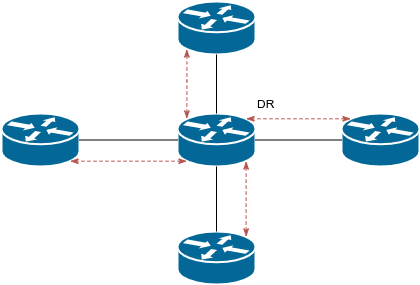

The diagram above was exported from draw.io. Its source (the exported page's mxGraphModel, read from the mxfile embedded in the PNG):
<mxGraphModel dx="760" dy="439" grid="1" gridSize="10" guides="1" tooltips="1" connect="1" arrows="1" fold="1" page="1" pageScale="1" pageWidth="850" pageHeight="1100" math="0" shadow="0">
  <root>
    <mxCell id="0" />
    <mxCell id="1" parent="0" />
    <mxCell id="2" value="" style="shape=mxgraph.cisco.routers.router;html=1;pointerEvents=1;dashed=0;fillColor=#036897;strokeColor=#ffffff;strokeWidth=2;verticalLabelPosition=bottom;verticalAlign=top;align=center;outlineConnect=0;" vertex="1" parent="1">
      <mxGeometry x="386" y="20" width="78" height="53" as="geometry" />
    </mxCell>
    <mxCell id="3" value="" style="shape=mxgraph.cisco.routers.router;html=1;pointerEvents=1;dashed=0;fillColor=#036897;strokeColor=#ffffff;strokeWidth=2;verticalLabelPosition=bottom;verticalAlign=top;align=center;outlineConnect=0;" vertex="1" parent="1">
      <mxGeometry x="210" y="132" width="78" height="53" as="geometry" />
    </mxCell>
    <mxCell id="4" value="" style="shape=mxgraph.cisco.routers.router;html=1;pointerEvents=1;dashed=0;fillColor=#036897;strokeColor=#ffffff;strokeWidth=2;verticalLabelPosition=bottom;verticalAlign=top;align=center;outlineConnect=0;" vertex="1" parent="1">
      <mxGeometry x="386" y="250" width="78" height="53" as="geometry" />
    </mxCell>
    <mxCell id="5" value="" style="shape=mxgraph.cisco.routers.router;html=1;pointerEvents=1;dashed=0;fillColor=#036897;strokeColor=#ffffff;strokeWidth=2;verticalLabelPosition=bottom;verticalAlign=top;align=center;outlineConnect=0;" vertex="1" parent="1">
      <mxGeometry x="550" y="132" width="78" height="53" as="geometry" />
    </mxCell>
    <mxCell id="6" value="DR" style="shape=mxgraph.cisco.routers.router;html=1;pointerEvents=1;dashed=0;fillColor=#036897;strokeColor=#ffffff;strokeWidth=2;verticalLabelPosition=top;verticalAlign=bottom;align=left;outlineConnect=0;labelPosition=right;" vertex="1" parent="1">
      <mxGeometry x="386" y="132" width="78" height="53" as="geometry" />
    </mxCell>
    <mxCell id="7" value="" style="endArrow=none;html=1;entryX=0;entryY=0.5;entryDx=0;entryDy=0;entryPerimeter=0;exitX=1;exitY=0.5;exitDx=0;exitDy=0;exitPerimeter=0;" edge="1" source="3" target="6" parent="1">
      <mxGeometry width="50" height="50" relative="1" as="geometry">
        <mxPoint x="320" y="150" as="sourcePoint" />
        <mxPoint x="370" y="100" as="targetPoint" />
      </mxGeometry>
    </mxCell>
    <mxCell id="8" value="" style="endArrow=none;html=1;entryX=0.5;entryY=0;entryDx=0;entryDy=0;entryPerimeter=0;exitX=0.5;exitY=1;exitDx=0;exitDy=0;exitPerimeter=0;" edge="1" source="2" target="6" parent="1">
      <mxGeometry width="50" height="50" relative="1" as="geometry">
        <mxPoint x="327" y="100" as="sourcePoint" />
        <mxPoint x="425" y="100" as="targetPoint" />
      </mxGeometry>
    </mxCell>
    <mxCell id="9" value="" style="endArrow=none;html=1;entryX=0;entryY=0.5;entryDx=0;entryDy=0;entryPerimeter=0;exitX=1;exitY=0.5;exitDx=0;exitDy=0;exitPerimeter=0;" edge="1" source="6" target="5" parent="1">
      <mxGeometry width="50" height="50" relative="1" as="geometry">
        <mxPoint x="480" y="132" as="sourcePoint" />
        <mxPoint x="530" y="82" as="targetPoint" />
      </mxGeometry>
    </mxCell>
    <mxCell id="10" value="" style="endArrow=none;html=1;entryX=0.5;entryY=1;entryDx=0;entryDy=0;entryPerimeter=0;exitX=0.5;exitY=0;exitDx=0;exitDy=0;exitPerimeter=0;" edge="1" source="4" target="6" parent="1">
      <mxGeometry width="50" height="50" relative="1" as="geometry">
        <mxPoint x="308" y="178.5" as="sourcePoint" />
        <mxPoint x="406" y="178.5" as="targetPoint" />
      </mxGeometry>
    </mxCell>
    <mxCell id="11" value="" style="endArrow=classicThin;dashed=1;html=1;fillColor=#f8cecc;strokeColor=#b85450;edgeStyle=orthogonalEdgeStyle;endFill=1;startArrow=classicThin;startFill=1;entryX=0.12;entryY=0.1;entryDx=0;entryDy=0;entryPerimeter=0;exitX=0.12;exitY=0.9;exitDx=0;exitDy=0;exitPerimeter=0;" edge="1" source="2" target="6" parent="1">
      <mxGeometry width="50" height="50" relative="1" as="geometry">
        <mxPoint x="391" y="90" as="sourcePoint" />
        <mxPoint x="390.97" y="206.5" as="targetPoint" />
        <Array as="points">
          <mxPoint x="395" y="90" />
          <mxPoint x="395" y="137" />
        </Array>
      </mxGeometry>
    </mxCell>
    <mxCell id="12" value="" style="endArrow=classicThin;dashed=1;html=1;fillColor=#f8cecc;strokeColor=#b85450;edgeStyle=orthogonalEdgeStyle;endFill=1;startArrow=classicThin;startFill=1;entryX=0.88;entryY=0.1;entryDx=0;entryDy=0;entryPerimeter=0;exitX=0.12;exitY=0.1;exitDx=0;exitDy=0;exitPerimeter=0;" edge="1" source="5" target="6" parent="1">
      <mxGeometry width="50" height="50" relative="1" as="geometry">
        <mxPoint x="405.3600000000001" y="77.69999999999999" as="sourcePoint" />
        <mxPoint x="405.3600000000001" y="147.3" as="targetPoint" />
        <Array as="points">
          <mxPoint x="455" y="137" />
        </Array>
      </mxGeometry>
    </mxCell>
    <mxCell id="13" value="" style="endArrow=classicThin;dashed=1;html=1;fillColor=#f8cecc;strokeColor=#b85450;edgeStyle=orthogonalEdgeStyle;endFill=1;startArrow=classicThin;startFill=1;entryX=0.88;entryY=0.9;entryDx=0;entryDy=0;entryPerimeter=0;exitX=0.12;exitY=0.9;exitDx=0;exitDy=0;exitPerimeter=0;" edge="1" source="6" target="3" parent="1">
      <mxGeometry width="50" height="50" relative="1" as="geometry">
        <mxPoint x="374.79000000000013" y="132.01000000000002" as="sourcePoint" />
        <mxPoint x="270.0699999999999" y="132.01000000000002" as="targetPoint" />
        <Array as="points">
          <mxPoint x="340" y="180" />
          <mxPoint x="340" y="180" />
        </Array>
      </mxGeometry>
    </mxCell>
    <mxCell id="14" value="" style="endArrow=classicThin;dashed=1;html=1;fillColor=#f8cecc;strokeColor=#b85450;edgeStyle=orthogonalEdgeStyle;endFill=1;startArrow=classicThin;startFill=1;entryX=0.88;entryY=0.1;entryDx=0;entryDy=0;entryPerimeter=0;exitX=0.88;exitY=0.9;exitDx=0;exitDy=0;exitPerimeter=0;" edge="1" source="6" target="4" parent="1">
      <mxGeometry width="50" height="50" relative="1" as="geometry">
        <mxPoint x="463.4300000000001" y="185" as="sourcePoint" />
        <mxPoint x="463.4300000000001" y="254.60000000000002" as="targetPoint" />
        <Array as="points">
          <mxPoint x="455" y="207" />
          <mxPoint x="455" y="255" />
        </Array>
      </mxGeometry>
    </mxCell>
  </root>
</mxGraphModel>